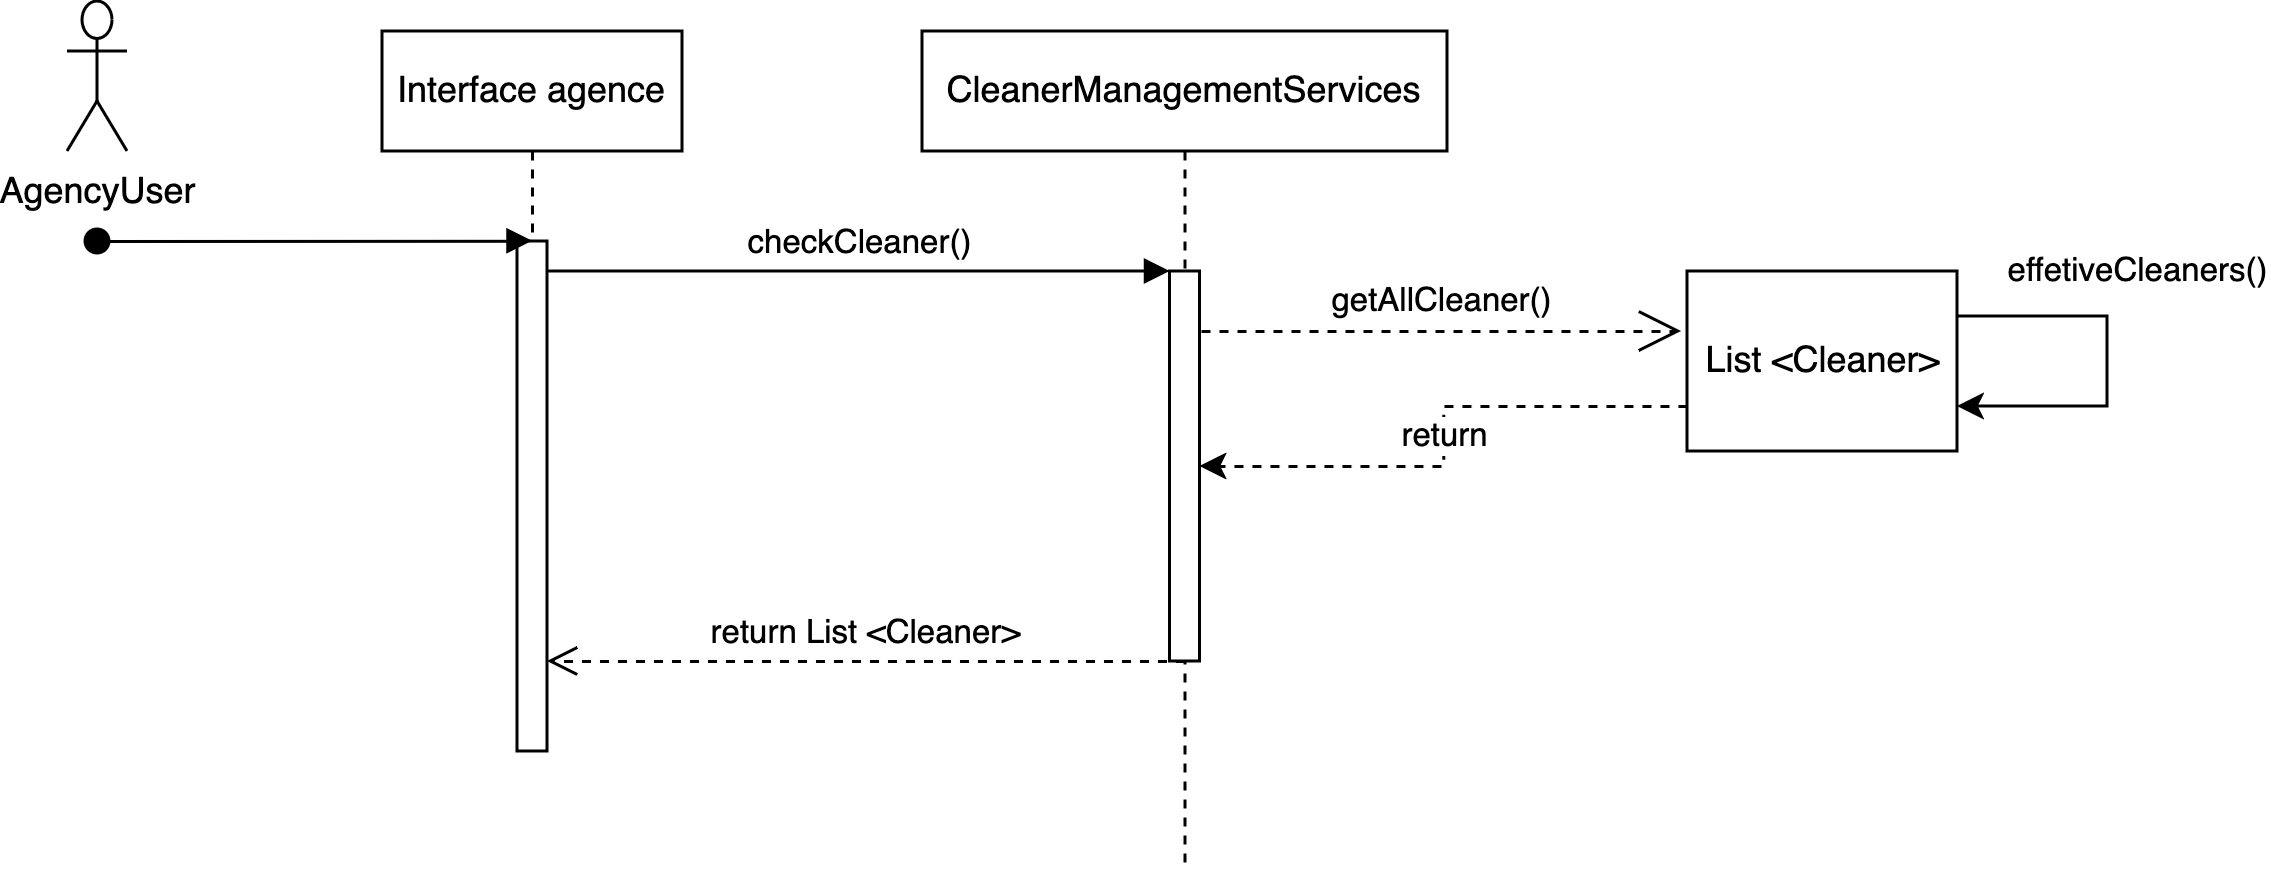

The diagram above was exported from draw.io. Its source (the exported page's mxGraphModel, read from the mxfile embedded in the PNG):
<mxGraphModel dx="1011" dy="547" grid="1" gridSize="10" guides="1" tooltips="1" connect="1" arrows="1" fold="1" page="1" pageScale="1" pageWidth="850" pageHeight="1100" math="0" shadow="0">
  <root>
    <mxCell id="0" />
    <mxCell id="1" parent="0" />
    <mxCell id="aM9ryv3xv72pqoxQDRHE-1" value="Interface agence" style="shape=umlLifeline;perimeter=lifelinePerimeter;whiteSpace=wrap;html=1;container=0;dropTarget=0;collapsible=0;recursiveResize=0;outlineConnect=0;portConstraint=eastwest;newEdgeStyle={&quot;edgeStyle&quot;:&quot;elbowEdgeStyle&quot;,&quot;elbow&quot;:&quot;vertical&quot;,&quot;curved&quot;:0,&quot;rounded&quot;:0};" parent="1" vertex="1">
      <mxGeometry x="165" y="40" width="100" height="240" as="geometry" />
    </mxCell>
    <mxCell id="aM9ryv3xv72pqoxQDRHE-2" value="" style="html=1;points=[];perimeter=orthogonalPerimeter;outlineConnect=0;targetShapes=umlLifeline;portConstraint=eastwest;newEdgeStyle={&quot;edgeStyle&quot;:&quot;elbowEdgeStyle&quot;,&quot;elbow&quot;:&quot;vertical&quot;,&quot;curved&quot;:0,&quot;rounded&quot;:0};" parent="aM9ryv3xv72pqoxQDRHE-1" vertex="1">
      <mxGeometry x="45" y="70" width="10" height="170" as="geometry" />
    </mxCell>
    <mxCell id="aM9ryv3xv72pqoxQDRHE-3" value="" style="html=1;verticalAlign=bottom;startArrow=oval;endArrow=block;startSize=8;edgeStyle=elbowEdgeStyle;elbow=vertical;curved=0;rounded=0;" parent="aM9ryv3xv72pqoxQDRHE-1" target="aM9ryv3xv72pqoxQDRHE-2" edge="1">
      <mxGeometry relative="1" as="geometry">
        <mxPoint x="-95" y="70" as="sourcePoint" />
      </mxGeometry>
    </mxCell>
    <mxCell id="aM9ryv3xv72pqoxQDRHE-5" value="CleanerManagementServices" style="shape=umlLifeline;perimeter=lifelinePerimeter;whiteSpace=wrap;html=1;container=0;dropTarget=0;collapsible=0;recursiveResize=0;outlineConnect=0;portConstraint=eastwest;newEdgeStyle={&quot;edgeStyle&quot;:&quot;elbowEdgeStyle&quot;,&quot;elbow&quot;:&quot;vertical&quot;,&quot;curved&quot;:0,&quot;rounded&quot;:0};" parent="1" vertex="1">
      <mxGeometry x="345" y="40" width="175" height="280" as="geometry" />
    </mxCell>
    <mxCell id="aM9ryv3xv72pqoxQDRHE-6" value="" style="html=1;points=[];perimeter=orthogonalPerimeter;outlineConnect=0;targetShapes=umlLifeline;portConstraint=eastwest;newEdgeStyle={&quot;edgeStyle&quot;:&quot;elbowEdgeStyle&quot;,&quot;elbow&quot;:&quot;vertical&quot;,&quot;curved&quot;:0,&quot;rounded&quot;:0};" parent="aM9ryv3xv72pqoxQDRHE-5" vertex="1">
      <mxGeometry x="82.5" y="80" width="10" height="130" as="geometry" />
    </mxCell>
    <mxCell id="aM9ryv3xv72pqoxQDRHE-7" value="checkCleaner()" style="html=1;verticalAlign=bottom;endArrow=block;edgeStyle=elbowEdgeStyle;elbow=vertical;curved=0;rounded=0;" parent="1" source="aM9ryv3xv72pqoxQDRHE-2" target="aM9ryv3xv72pqoxQDRHE-6" edge="1">
      <mxGeometry x="0.0009" relative="1" as="geometry">
        <mxPoint x="320" y="130" as="sourcePoint" />
        <Array as="points">
          <mxPoint x="305" y="120" />
        </Array>
        <mxPoint as="offset" />
      </mxGeometry>
    </mxCell>
    <mxCell id="aM9ryv3xv72pqoxQDRHE-8" value="return List &amp;lt;Cleaner&amp;gt;" style="html=1;verticalAlign=bottom;endArrow=open;dashed=1;endSize=8;edgeStyle=elbowEdgeStyle;elbow=vertical;curved=0;rounded=0;" parent="1" source="aM9ryv3xv72pqoxQDRHE-6" target="aM9ryv3xv72pqoxQDRHE-2" edge="1">
      <mxGeometry relative="1" as="geometry">
        <mxPoint x="320" y="205" as="targetPoint" />
        <Array as="points">
          <mxPoint x="270" y="250" />
          <mxPoint x="310" y="360" />
          <mxPoint x="280" y="330" />
          <mxPoint x="315" y="280" />
        </Array>
      </mxGeometry>
    </mxCell>
    <mxCell id="cVVnnsF-C-Vnr3sgLiJ5-1" value="AgencyUser" style="shape=umlActor;verticalLabelPosition=bottom;verticalAlign=top;html=1;outlineConnect=0;" parent="1" vertex="1">
      <mxGeometry x="60" y="30" width="20" height="50" as="geometry" />
    </mxCell>
    <mxCell id="cVVnnsF-C-Vnr3sgLiJ5-3" value="getAllCleaner()" style="endArrow=open;endFill=1;endSize=12;html=1;rounded=0;dashed=1;" parent="1" edge="1">
      <mxGeometry y="10" width="160" relative="1" as="geometry">
        <mxPoint x="438" y="140" as="sourcePoint" />
        <mxPoint x="598" y="140" as="targetPoint" />
        <Array as="points">
          <mxPoint x="508" y="140" />
        </Array>
        <mxPoint as="offset" />
      </mxGeometry>
    </mxCell>
    <mxCell id="cVVnnsF-C-Vnr3sgLiJ5-11" value="return" style="edgeStyle=orthogonalEdgeStyle;rounded=0;orthogonalLoop=1;jettySize=auto;html=1;exitX=0;exitY=0.75;exitDx=0;exitDy=0;dashed=1;" parent="1" source="cVVnnsF-C-Vnr3sgLiJ5-4" target="aM9ryv3xv72pqoxQDRHE-6" edge="1">
      <mxGeometry relative="1" as="geometry" />
    </mxCell>
    <mxCell id="cVVnnsF-C-Vnr3sgLiJ5-4" value="List &amp;lt;Cleaner&amp;gt;" style="html=1;" parent="1" vertex="1">
      <mxGeometry x="600" y="120" width="90" height="60" as="geometry" />
    </mxCell>
    <mxCell id="cVVnnsF-C-Vnr3sgLiJ5-8" style="edgeStyle=orthogonalEdgeStyle;rounded=0;orthogonalLoop=1;jettySize=auto;html=1;exitX=1;exitY=0.25;exitDx=0;exitDy=0;entryX=1;entryY=0.75;entryDx=0;entryDy=0;" parent="1" source="cVVnnsF-C-Vnr3sgLiJ5-4" target="cVVnnsF-C-Vnr3sgLiJ5-4" edge="1">
      <mxGeometry relative="1" as="geometry">
        <Array as="points">
          <mxPoint x="740" y="135" />
          <mxPoint x="740" y="165" />
        </Array>
      </mxGeometry>
    </mxCell>
    <mxCell id="cVVnnsF-C-Vnr3sgLiJ5-9" value="effetiveCleaners()" style="edgeLabel;html=1;align=center;verticalAlign=middle;resizable=0;points=[];" parent="cVVnnsF-C-Vnr3sgLiJ5-8" vertex="1" connectable="0">
      <mxGeometry x="-0.2667" y="-1" relative="1" as="geometry">
        <mxPoint x="12" y="-16" as="offset" />
      </mxGeometry>
    </mxCell>
  </root>
</mxGraphModel>